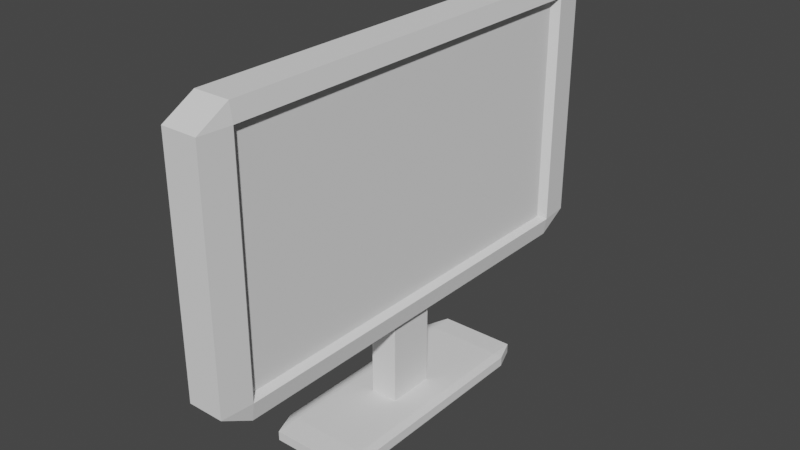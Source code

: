 # Source: monitor.blend  (saved by Blender 3.6.13; exported with 4.5.12 LTS)
import bpy
from mathutils import Matrix  # noqa: F401  (used for matrix-valued properties, if any)

bpy.ops.wm.read_factory_settings(use_empty=True)
scene = bpy.context.scene
scene.name = 'Scene'

# ---- collections
col_collection = bpy.data.collections.new('Collection'); scene.collection.children.link(col_collection)

# ---- world
world_world = bpy.data.worlds.new('World'); scene.world = world_world
world_world.use_nodes = True; world_world.node_tree.nodes.clear()
_N = world_world.node_tree.nodes; _L = world_world.node_tree.links
n0 = _N.new('ShaderNodeOutputWorld'); n0.name = 'World Output'; n0.location = (300, 300)
n1 = _N.new('ShaderNodeBackground'); n1.name = 'Background'; n1.location = (10, 300)
n1.inputs[0].default_value = (0.05088, 0.05088, 0.05088, 1.0)
_L.new(n1.outputs[0], n0.inputs[0])
n0.is_active_output = True
world_world.color = (0.05088, 0.05088, 0.05088)
world_world.use_sun_shadow = False
world_world.sun_shadow_jitter_overblur = 0.0

# ---- meshes
me_cube_001 = bpy.data.meshes.new('Cube.001')
me_cube_001.from_pydata([(-0.8107, -0.8107, -1.0), (-0.8107, -1.0, -0.8107), (-1.0, -0.8107, -0.8107), (-0.8107, -1.0, 0.8107), (-0.8107, -0.8107, 1.0), (-1.0, -0.8107, 0.8107), (-0.8107, 0.8107, -1.0), (-1.0, 0.8107, -0.8107), (-0.8107, 1.0, -0.8107), (-0.8107, 0.8107, 1.0), (-0.8107, 1.0, 0.8107), (-1.0, 0.8107, 0.8107), (0.8107, -0.8107, -1.0), (1.0, -0.8107, -0.8107), (0.8107, -1.0, -0.8107), (0.8107, -0.8107, 1.0), (0.8107, -1.0, 0.8107), (1.0, -0.8107, 0.8107), (0.8107, 0.8107, -1.0), (0.8107, 1.0, -0.8107), (1.0, 0.8107, -0.8107), (0.8107, 0.8107, 1.0), (1.0, 0.8107, 0.8107), (0.8107, 1.0, 0.8107)], [], [(14, 16, 3, 1), (20, 22, 17, 13), (21, 9, 4, 15), (2, 5, 11, 7), (8, 10, 23, 19), (0, 1, 2), (3, 4, 5), (6, 7, 8), (9, 10, 11), (12, 13, 14), (15, 16, 17), (18, 19, 20), (21, 22, 23), (6, 0, 2, 7), (1, 3, 5, 2), (4, 9, 11, 5), (10, 8, 7, 11), (18, 6, 8, 19), (9, 21, 23, 10), (22, 20, 19, 23), (12, 18, 20, 13), (21, 15, 17, 22), (16, 14, 13, 17), (0, 12, 14, 1), (15, 4, 3, 16), (6, 18, 12, 0)])
_uv = me_cube_001.uv_layers.new(name='UVMap')
_uv.uv.foreach_set('vector', [0.3987, 0.7737, 0.6013, 0.7737, 0.6013, 0.9763, 0.3987, 0.9763, 0.3987, 0.5237, 0.6013, 0.5237, 0.6013, 0.7263, 0.3987, 0.7263, 0.6487, 0.5237, 0.8513, 0.5237, 0.8513, 0.7263, 0.6487, 0.7263, 0.3987, 0.02367, 0.6013, 0.02367, 0.6013, 0.2263, 0.3987, 0.2263, 0.3987, 0.2737, 0.6013, 0.2737, 0.6013, 0.4763, 0.3987, 0.4763, 0.1487, 0.7263, 0.1487, 0.75, 0.125, 0.7263, 0.6013, 0.0, 0.625, 0.02367, 0.6013, 0.02367, 0.1487, 0.5237, 0.125, 0.5237, 0.1487, 0.5, 0.625, 0.2263, 0.6013, 0.25, 0.6013, 0.2263, 0.3513, 0.7263, 0.375, 0.7263, 0.3513, 0.75, 0.625, 0.7737, 0.6013, 0.7737, 0.6013, 0.75, 0.3513, 0.5237, 0.3513, 0.5, 0.375, 0.5237, 0.625, 0.4763, 0.6013, 0.5, 0.6013, 0.4763, 0.1487, 0.5237, 0.1487, 0.7263, 0.125, 0.7263, 0.125, 0.5237, 0.3987, 0.0, 0.6013, 0.0, 0.6013, 0.02367, 0.3987, 0.02367, 0.625, 0.02367, 0.625, 0.2263, 0.6013, 0.2263, 0.6013, 0.02367, 0.6013, 0.2737, 0.3987, 0.2737, 0.3987, 0.2263, 0.6013, 0.2263, 0.3513, 0.5237, 0.1487, 0.5237, 0.1487, 0.5, 0.3513, 0.5, 0.625, 0.2737, 0.625, 0.4763, 0.6013, 0.4763, 0.6013, 0.2737, 0.6013, 0.5237, 0.3987, 0.5237, 0.3987, 0.4763, 0.6013, 0.4763, 0.3513, 0.7263, 0.3513, 0.5237, 0.3987, 0.5237, 0.3987, 0.7263, 0.6487, 0.5237, 0.6487, 0.7263, 0.6013, 0.7263, 0.6013, 0.5237, 0.6013, 0.7737, 0.3987, 0.7737, 0.3987, 0.7263, 0.6013, 0.7263, 0.1487, 0.7263, 0.3513, 0.7263, 0.3513, 0.75, 0.1487, 0.75, 0.625, 0.7737, 0.625, 0.9763, 0.6013, 0.9763, 0.6013, 0.7737, 0.1487, 0.5237, 0.3513, 0.5237, 0.3513, 0.7263, 0.1487, 0.7263])
me_cube_001.update()
me_cube_002 = bpy.data.meshes.new('Cube.002')
me_cube_002.from_pydata([(-1.0, -1.0, -1.0), (-1.0, -1.0, 0.3263), (-1.0, 1.0, -1.0), (-1.0, 1.0, 0.3263), (1.0, -1.0, -1.0), (1.0, -1.0, 0.3263), (1.0, 1.0, -1.0), (1.0, 1.0, 0.3263)], [], [(0, 1, 3, 2), (2, 3, 7, 6), (6, 7, 5, 4), (4, 5, 1, 0), (2, 6, 4, 0), (7, 3, 1, 5)])
_uv = me_cube_002.uv_layers.new(name='UVMap')
_uv.uv.foreach_set('vector', [0.375, 0.0, 0.625, 0.0, 0.625, 0.25, 0.375, 0.25, 0.375, 0.25, 0.625, 0.25, 0.625, 0.5, 0.375, 0.5, 0.375, 0.5, 0.625, 0.5, 0.625, 0.75, 0.375, 0.75, 0.375, 0.75, 0.625, 0.75, 0.625, 1.0, 0.375, 1.0, 0.125, 0.5, 0.375, 0.5, 0.375, 0.75, 0.125, 0.75, 0.625, 0.5, 0.875, 0.5, 0.875, 0.75, 0.625, 0.75])
me_cube_002.update()
me_cube_003 = bpy.data.meshes.new('Cube.003')
me_cube_003.from_pydata([(-0.8681, -0.8681, -1.0), (-0.8681, -1.0, -0.8681), (-1.0, -0.8681, -0.8681), (-0.8681, -1.0, 0.8681), (-0.8681, -0.8681, 1.0), (-1.0, -0.8681, 0.8681), (-0.8681, 0.8681, -1.0), (-1.0, 0.8681, -0.8681), (-0.8681, 1.0, -0.8681), (-0.8681, 0.8681, 1.0), (-0.8681, 1.0, 0.8681), (-1.0, 0.8681, 0.8681), (0.8681, -0.8681, -1.0), (0.6489, -0.8386, -0.8386), (0.8681, -1.0, -0.8681), (0.8681, -0.8681, 1.0), (0.8681, -1.0, 0.8681), (0.6489, -0.8386, 0.8386), (0.8681, 0.8681, -1.0), (0.8681, 1.0, -0.8681), (0.6489, 0.8386, -0.8386), (0.8681, 0.8681, 1.0), (0.6489, 0.8386, 0.8386), (0.8681, 1.0, 0.8681), (1.0, 0.8681, 0.8681), (1.0, 0.8681, -0.8681), (1.0, -0.8681, -0.8681), (1.0, -0.8681, 0.8681)], [], [(14, 16, 3, 1), (20, 22, 17, 13), (21, 9, 4, 15), (2, 5, 11, 7), (8, 10, 23, 19), (0, 1, 2), (3, 4, 5), (6, 7, 8), (9, 10, 11), (12, 26, 14), (15, 16, 27), (18, 19, 25), (21, 24, 23), (6, 0, 2, 7), (1, 3, 5, 2), (4, 9, 11, 5), (10, 8, 7, 11), (18, 6, 8, 19), (9, 21, 23, 10), (24, 25, 19, 23), (12, 18, 25, 26), (21, 15, 27, 24), (16, 14, 26, 27), (0, 12, 14, 1), (15, 4, 3, 16), (6, 18, 12, 0), (22, 20, 25, 24), (20, 13, 26, 25), (17, 22, 24, 27), (13, 17, 27, 26)])
_uv = me_cube_003.uv_layers.new(name='UVMap')
_uv.uv.foreach_set('vector', [0.3915, 0.7665, 0.6085, 0.7665, 0.6085, 0.9835, 0.3915, 0.9835, 0.3952, 0.5202, 0.6048, 0.5202, 0.6048, 0.7298, 0.3952, 0.7298, 0.6415, 0.5165, 0.8585, 0.5165, 0.8585, 0.7335, 0.6415, 0.7335, 0.3915, 0.01648, 0.6085, 0.01648, 0.6085, 0.2335, 0.3915, 0.2335, 0.3915, 0.2665, 0.6085, 0.2665, 0.6085, 0.4835, 0.3915, 0.4835, 0.1415, 0.7335, 0.1415, 0.75, 0.125, 0.7335, 0.6085, 0.0, 0.625, 0.01648, 0.6085, 0.01648, 0.1415, 0.5165, 0.125, 0.5165, 0.1415, 0.5, 0.625, 0.2335, 0.6085, 0.25, 0.6085, 0.2335, 0.3585, 0.7335, 0.375, 0.7335, 0.3585, 0.75, 0.625, 0.7665, 0.6085, 0.7665, 0.6085, 0.75, 0.3585, 0.5165, 0.3585, 0.5, 0.375, 0.5165, 0.625, 0.4835, 0.6085, 0.5, 0.6085, 0.4835, 0.1415, 0.5165, 0.1415, 0.7335, 0.125, 0.7335, 0.125, 0.5165, 0.3915, 0.0, 0.6085, 0.0, 0.6085, 0.01648, 0.3915, 0.01648, 0.625, 0.01648, 0.625, 0.2335, 0.6085, 0.2335, 0.6085, 0.01648, 0.6085, 0.2665, 0.3915, 0.2665, 0.3915, 0.2335, 0.6085, 0.2335, 0.3585, 0.5165, 0.1415, 0.5165, 0.1415, 0.5, 0.3585, 0.5, 0.625, 0.2665, 0.625, 0.4835, 0.6085, 0.4835, 0.6085, 0.2665, 0.6085, 0.5165, 0.3915, 0.5165, 0.3915, 0.4835, 0.6085, 0.4835, 0.3585, 0.7335, 0.3585, 0.5165, 0.3915, 0.5165, 0.3915, 0.7335, 0.6415, 0.5165, 0.6415, 0.7335, 0.6085, 0.7335, 0.6085, 0.5165, 0.6085, 0.7665, 0.3915, 0.7665, 0.3915, 0.7335, 0.6085, 0.7335, 0.1415, 0.7335, 0.3585, 0.7335, 0.3585, 0.75, 0.1415, 0.75, 0.625, 0.7665, 0.625, 0.9835, 0.6085, 0.9835, 0.6085, 0.7665, 0.1415, 0.5165, 0.3585, 0.5165, 0.3585, 0.7335, 0.1415, 0.7335, 0.6048, 0.5202, 0.3952, 0.5202, 0.3915, 0.5165, 0.6085, 0.5165, 0.3952, 0.5202, 0.3952, 0.7298, 0.3915, 0.7335, 0.3915, 0.5165, 0.6048, 0.7298, 0.6048, 0.5202, 0.6085, 0.5165, 0.6085, 0.7335, 0.3952, 0.7298, 0.6048, 0.7298, 0.6085, 0.7335, 0.3915, 0.7335])
me_cube_003.update()

# ---- objects
ob_cube_001 = bpy.data.objects.new('Cube.001', me_cube_001)
ob_cube_002 = bpy.data.objects.new('Cube.002', me_cube_002)
ob_cube = bpy.data.objects.new('Cube', me_cube_003)

# ---- transforms, parenting, visibility, modifiers, constraints
ob_cube_001.location = (0.0, 0.0, 0.0)
ob_cube_001.scale = (0.2364, 0.6231, 0.0292)
ob_cube_002.location = (0.0, 0.0, 0.3528)
ob_cube_002.scale = (0.06844, 0.1178, 0.3449)
ob_cube.location = (0.02008, 0.0, 1.134)
ob_cube.scale = (0.1014, 1.188, 0.6679)

# ---- collection membership
col_collection.objects.link(ob_cube_001)
col_collection.objects.link(ob_cube_002)
col_collection.objects.link(ob_cube)

# ---- scene / render settings (as saved in the file)
scene.frame_start = 1; scene.frame_end = 250; scene.frame_set(1)
scene.render.engine = 'BLENDER_EEVEE_NEXT'
scene.cycles.sampling_pattern = 'TABULATED_SOBOL'
scene.view_settings.view_transform = 'Filmic'
bpy.context.view_layer.update()

# ---- added for rendering (the .blend has no active camera and no usable light): camera, sun
cam_auto = bpy.data.cameras.new('AutoCamera')
cam_auto.lens = 50.0
cam_auto.sensor_width = 36.0
cam_auto.clip_end = 1000.0
ob_auto_camera = bpy.data.objects.new('AutoCamera', cam_auto)
scene.collection.objects.link(ob_auto_camera)
ob_auto_camera.location = (2.80928, -3.37114, 3.13356)
ob_auto_camera.rotation_euler = (1.09748, -7.21219e-08, 0.694738)
scene.camera = ob_auto_camera
light_auto_sun = bpy.data.lights.new('AutoSun', 'SUN')
light_auto_sun.energy = 3.0
light_auto_sun.angle = 0.0523599
ob_auto_sun = bpy.data.objects.new('AutoSun', light_auto_sun)
scene.collection.objects.link(ob_auto_sun)
ob_auto_sun.rotation_euler = (0.872665, 0.174533, 0.523599)
bpy.context.view_layer.update()
